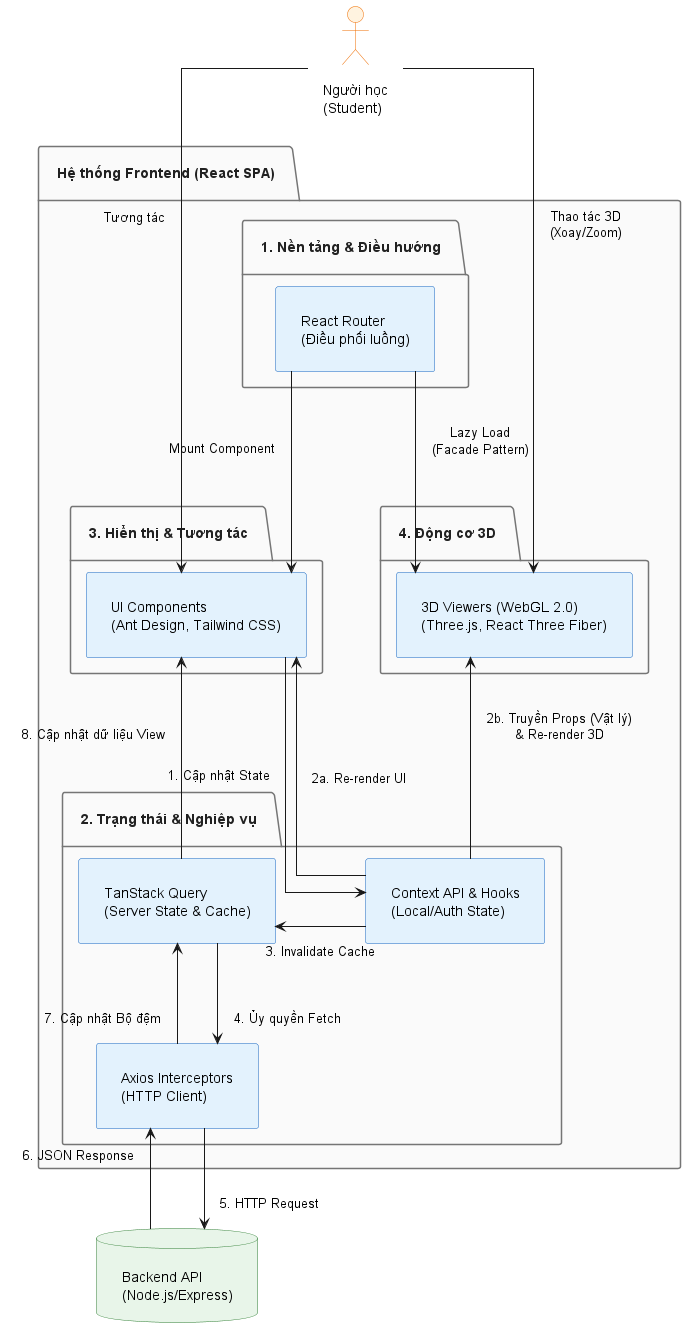

The diagram above was rendered by PlantUML. Its source (embedded in the PNG):
@startuml
' Tùy chỉnh đường nét vuông góc và khoảng cách rộng rãi hơn
skinparam linetype ortho
skinparam nodesep 90
skinparam ranksep 100
skinparam componentStyle rectangle
skinparam Padding 15

' Thiết lập bảng màu chuyên nghiệp
skinparam package {
    BackgroundColor #FAFAFA
    BorderColor #757575
    FontColor #212121
    FontSize 14
    FontStyle bold
}
skinparam component {
    BackgroundColor #E3F2FD
    BorderColor #1565C0
    FontName sans-serif
}
skinparam actor {
    BackgroundColor #FFF3E0
    BorderColor #EF6C00
}
skinparam database {
    BackgroundColor #E8F5E9
    BorderColor #2E7D32
}

' ==========================================
' ĐỊNH NGHĨA CÁC THÀNH PHẦN
' ==========================================

actor "Người học\n(Student)" as User

package "Hệ thống Frontend (React SPA)" {

    package "1. Nền tảng & Điều hướng" {
        component "React Router\n(Điều phối luồng)" as Router
    }

    ' Sử dụng together để gom nhóm theo hàng ngang
    together {
        package "3. Hiển thị & Tương tác" as L3 {
            component "UI Components\n(Ant Design, Tailwind CSS)" as UI
        }
        package "4. Động cơ 3D" as L4 {
            component "3D Viewers (WebGL 2.0)\n(Three.js, React Three Fiber)" as Engine3D
        }
    }

    package "2. Trạng thái & Nghiệp vụ" as L2 {
        component "Context API & Hooks\n(Local/Auth State)" as LocalState
        component "TanStack Query\n(Server State & Cache)" as ServerState
        component "Axios Interceptors\n(HTTP Client)" as Axios
    }
}

database "Backend API\n(Node.js/Express)" as Backend

' ==========================================
' THIẾT LẬP BỐ CỤC LƯỚI (GRID LAYOUT)
' ==========================================
' Ép các thành phần vào đúng vị trí để các đường đi không bị chéo
User -[hidden]down- Router
UI -[hidden]right- Engine3D
LocalState -[hidden]right- ServerState
ServerState -[hidden]down- Axios

' ==========================================
' ĐỊNH NGHĨA GIAO TIẾP VÀ ĐIỀU HƯỚNG
' ==========================================
User -down-> UI : "Tương tác\n"
User -down-> Engine3D : "Thao tác 3D\n(Xoay/Zoom)"

Router -down--> UI : "Mount Component"
Router -down--> Engine3D : "Lazy Load\n(Facade Pattern)"

' ==========================================
' CHU TRÌNH RENDER CYCLE (STATE-DRIVEN UI)
' ==========================================
' Dùng \n để đẩy chữ ra xa đường nối, tránh đè vạch
UI -down--> LocalState : "1. Cập nhật State\n"
LocalState -up-> UI : "\n2a. Re-render UI"
LocalState -up-> Engine3D : "\n2b. Truyền Props (Vật lý)\n& Re-render 3D"

LocalState -right-> ServerState : "3. Invalidate Cache\n"
ServerState -down-> Axios : "4. Ủy quyền Fetch\n"

Axios -down-> Backend : "5. HTTP Request\n"
Backend -up-> Axios : "6. JSON Response"

Axios -up-> ServerState : "7. Cập nhật Bộ đệm\n"
ServerState -up-> UI : "8. Cập nhật dữ liệu View"

@enduml